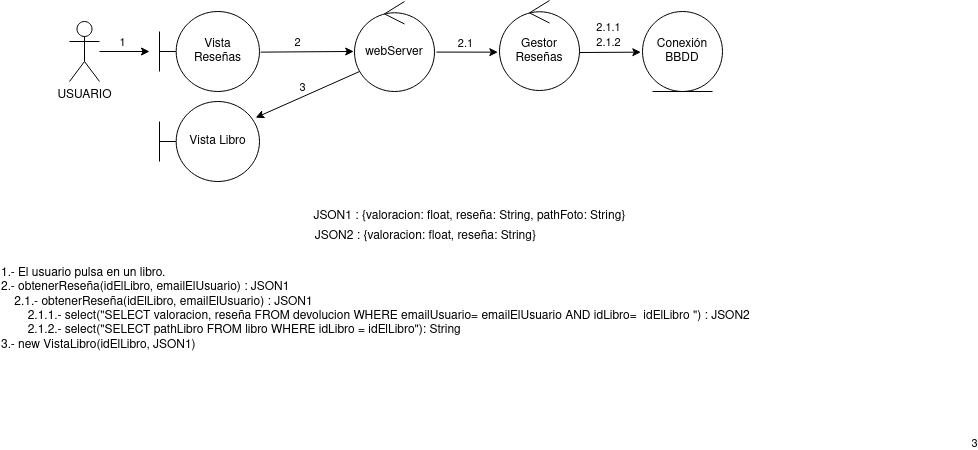

The diagram above was exported from draw.io. Its source (the exported page's mxGraphModel, read from the mxfile embedded in the PNG):
<mxGraphModel dx="941" dy="548" grid="1" gridSize="10" guides="1" tooltips="1" connect="1" arrows="1" fold="1" page="1" pageScale="1" pageWidth="827" pageHeight="1169" math="0" shadow="0">
  <root>
    <mxCell id="0" />
    <mxCell id="1" parent="0" />
    <mxCell id="UJAFh9WgHXa6mscZHTgl-1" value="USUARIO" style="shape=umlActor;verticalLabelPosition=bottom;verticalAlign=top;html=1;outlineConnect=0;" vertex="1" parent="1">
      <mxGeometry x="90" y="160" width="30" height="60" as="geometry" />
    </mxCell>
    <mxCell id="UJAFh9WgHXa6mscZHTgl-2" value="" style="endArrow=classic;html=1;rounded=0;" edge="1" parent="1" source="UJAFh9WgHXa6mscZHTgl-1">
      <mxGeometry width="50" height="50" relative="1" as="geometry">
        <mxPoint x="390" y="290" as="sourcePoint" />
        <mxPoint x="170" y="190" as="targetPoint" />
      </mxGeometry>
    </mxCell>
    <mxCell id="UJAFh9WgHXa6mscZHTgl-3" value="1" style="edgeLabel;html=1;align=center;verticalAlign=middle;resizable=0;points=[];" vertex="1" connectable="0" parent="UJAFh9WgHXa6mscZHTgl-2">
      <mxGeometry x="-0.08" y="-3" relative="1" as="geometry">
        <mxPoint y="-12" as="offset" />
      </mxGeometry>
    </mxCell>
    <mxCell id="UJAFh9WgHXa6mscZHTgl-5" value="webServer" style="ellipse;shape=umlControl;whiteSpace=wrap;html=1;" vertex="1" parent="1">
      <mxGeometry x="375" y="140" width="80" height="90" as="geometry" />
    </mxCell>
    <mxCell id="UJAFh9WgHXa6mscZHTgl-6" value="" style="endArrow=classic;html=1;rounded=0;exitX=1.011;exitY=0.508;exitDx=0;exitDy=0;exitPerimeter=0;entryX=-0.01;entryY=0.555;entryDx=0;entryDy=0;entryPerimeter=0;" edge="1" parent="1" source="UJAFh9WgHXa6mscZHTgl-11" target="UJAFh9WgHXa6mscZHTgl-5">
      <mxGeometry width="50" height="50" relative="1" as="geometry">
        <mxPoint x="331" y="189.71000000000004" as="sourcePoint" />
        <mxPoint x="370" y="190" as="targetPoint" />
      </mxGeometry>
    </mxCell>
    <mxCell id="UJAFh9WgHXa6mscZHTgl-7" value="2" style="edgeLabel;html=1;align=center;verticalAlign=middle;resizable=0;points=[];" vertex="1" connectable="0" parent="UJAFh9WgHXa6mscZHTgl-6">
      <mxGeometry x="-0.08" y="-3" relative="1" as="geometry">
        <mxPoint x="-6" y="-13" as="offset" />
      </mxGeometry>
    </mxCell>
    <mxCell id="UJAFh9WgHXa6mscZHTgl-8" value="Vista Libro" style="shape=umlBoundary;whiteSpace=wrap;html=1;" vertex="1" parent="1">
      <mxGeometry x="180" y="240" width="100" height="80" as="geometry" />
    </mxCell>
    <mxCell id="UJAFh9WgHXa6mscZHTgl-9" value="" style="endArrow=classic;html=1;rounded=0;exitX=0.063;exitY=0.778;exitDx=0;exitDy=0;exitPerimeter=0;entryX=0.962;entryY=0.202;entryDx=0;entryDy=0;entryPerimeter=0;" edge="1" parent="1" source="UJAFh9WgHXa6mscZHTgl-5" target="UJAFh9WgHXa6mscZHTgl-8">
      <mxGeometry width="50" height="50" relative="1" as="geometry">
        <mxPoint x="239.30000000000007" y="230.68000000000006" as="sourcePoint" />
        <mxPoint x="239" y="259" as="targetPoint" />
      </mxGeometry>
    </mxCell>
    <mxCell id="UJAFh9WgHXa6mscZHTgl-10" value="3" style="edgeLabel;html=1;align=center;verticalAlign=middle;resizable=0;points=[];" connectable="0" vertex="1" parent="UJAFh9WgHXa6mscZHTgl-9">
      <mxGeometry x="-0.2808" y="-1" relative="1" as="geometry">
        <mxPoint x="652" y="356" as="offset" />
      </mxGeometry>
    </mxCell>
    <mxCell id="UJAFh9WgHXa6mscZHTgl-27" value="3" style="edgeLabel;html=1;align=center;verticalAlign=middle;resizable=0;points=[];" vertex="1" connectable="0" parent="UJAFh9WgHXa6mscZHTgl-9">
      <mxGeometry x="-0.1264" relative="1" as="geometry">
        <mxPoint x="-12" y="-5" as="offset" />
      </mxGeometry>
    </mxCell>
    <mxCell id="UJAFh9WgHXa6mscZHTgl-11" value="&lt;div&gt;Vista&lt;/div&gt;&lt;div&gt;Reseñas&lt;br&gt;&lt;/div&gt;" style="shape=umlBoundary;whiteSpace=wrap;html=1;" vertex="1" parent="1">
      <mxGeometry x="180" y="150" width="100" height="80" as="geometry" />
    </mxCell>
    <mxCell id="UJAFh9WgHXa6mscZHTgl-12" value="&lt;div&gt;1.- El usuario pulsa en un libro.&lt;/div&gt;&lt;div&gt;2.- obtenerReseña(idElLibro, emailElUsuario) : JSON1&lt;/div&gt;&lt;div&gt;&lt;span style=&quot;&quot;&gt;&lt;span style=&quot;white-space: pre;&quot;&gt;&amp;nbsp;&amp;nbsp;&amp;nbsp;&amp;nbsp;&lt;/span&gt;&lt;/span&gt;2.1.- obtenerReseña(idElLibro, emailElUsuario) : JSON1&lt;/div&gt;&lt;div&gt;&lt;span style=&quot;&quot;&gt;&lt;span style=&quot;&quot;&gt;&lt;span style=&quot;white-space: pre;&quot;&gt;&amp;nbsp;&amp;nbsp;&amp;nbsp;&amp;nbsp;&lt;/span&gt;&lt;/span&gt;&lt;span style=&quot;&quot;&gt;&lt;span style=&quot;white-space: pre;&quot;&gt;&amp;nbsp;&amp;nbsp;&amp;nbsp;&amp;nbsp;&lt;/span&gt;&lt;/span&gt;2.1.1.- select(&quot;SELECT valoracion, reseña FROM devolucion WHERE emailUsuario= emailElUsuario AND idLibro=&amp;nbsp; idElLibro &quot;) : JSON2&lt;br&gt;&lt;/span&gt;&lt;/div&gt;&lt;div&gt;&lt;span style=&quot;&quot;&gt;&lt;span style=&quot;&quot;&gt;&lt;span style=&quot;white-space: pre;&quot;&gt;&amp;nbsp;&amp;nbsp;&amp;nbsp;&amp;nbsp;&lt;/span&gt;&lt;span style=&quot;&quot;&gt;&lt;span style=&quot;white-space: pre;&quot;&gt;&amp;nbsp;&amp;nbsp;&amp;nbsp;&amp;nbsp;&lt;/span&gt;&lt;/span&gt;&lt;/span&gt;2.1.2.- select(&quot;SELECT pathLibro FROM libro WHERE idLibro = idElLibro&quot;): String&lt;br&gt;&lt;/span&gt;&lt;/div&gt;&lt;div&gt;&lt;div&gt;3.- new VistaLibro(idElLibro, JSON1)&lt;/div&gt;&lt;/div&gt;&lt;div&gt;&lt;br&gt;&lt;/div&gt;" style="text;html=1;align=left;verticalAlign=middle;resizable=0;points=[];autosize=1;strokeColor=none;fillColor=none;" vertex="1" parent="1">
      <mxGeometry x="20" y="400" width="770" height="110" as="geometry" />
    </mxCell>
    <mxCell id="UJAFh9WgHXa6mscZHTgl-13" value="&lt;div&gt;JSON1 : {valoracion: float, reseña: String, pathFoto: String}&lt;/div&gt;" style="text;html=1;align=center;verticalAlign=middle;resizable=0;points=[];autosize=1;strokeColor=none;fillColor=none;" vertex="1" parent="1">
      <mxGeometry x="320" y="340" width="340" height="30" as="geometry" />
    </mxCell>
    <mxCell id="UJAFh9WgHXa6mscZHTgl-14" value="&lt;div&gt;Gestor&lt;/div&gt;&lt;div&gt;Reseñas&lt;/div&gt;" style="ellipse;shape=umlControl;whiteSpace=wrap;html=1;" vertex="1" parent="1">
      <mxGeometry x="520" y="139" width="80" height="90" as="geometry" />
    </mxCell>
    <mxCell id="UJAFh9WgHXa6mscZHTgl-15" value="" style="endArrow=classic;html=1;rounded=0;entryX=-0.021;entryY=0.574;entryDx=0;entryDy=0;entryPerimeter=0;exitX=1.024;exitY=0.562;exitDx=0;exitDy=0;exitPerimeter=0;" edge="1" parent="1" source="UJAFh9WgHXa6mscZHTgl-5" target="UJAFh9WgHXa6mscZHTgl-14">
      <mxGeometry width="50" height="50" relative="1" as="geometry">
        <mxPoint x="455" y="189.66" as="sourcePoint" />
        <mxPoint x="518" y="189" as="targetPoint" />
      </mxGeometry>
    </mxCell>
    <mxCell id="UJAFh9WgHXa6mscZHTgl-16" value="2.1" style="edgeLabel;html=1;align=center;verticalAlign=middle;resizable=0;points=[];" vertex="1" connectable="0" parent="UJAFh9WgHXa6mscZHTgl-15">
      <mxGeometry x="-0.08" y="-3" relative="1" as="geometry">
        <mxPoint y="-12" as="offset" />
      </mxGeometry>
    </mxCell>
    <mxCell id="UJAFh9WgHXa6mscZHTgl-18" value="" style="endArrow=classic;html=1;rounded=0;entryX=-0.021;entryY=0.574;entryDx=0;entryDy=0;entryPerimeter=0;exitX=1.024;exitY=0.562;exitDx=0;exitDy=0;exitPerimeter=0;" edge="1" parent="1">
      <mxGeometry width="50" height="50" relative="1" as="geometry">
        <mxPoint x="600" y="191" as="sourcePoint" />
        <mxPoint x="661.3199999999997" y="190.66000000000008" as="targetPoint" />
      </mxGeometry>
    </mxCell>
    <mxCell id="UJAFh9WgHXa6mscZHTgl-19" value="2.1.1" style="edgeLabel;html=1;align=center;verticalAlign=middle;resizable=0;points=[];" vertex="1" connectable="0" parent="UJAFh9WgHXa6mscZHTgl-18">
      <mxGeometry x="-0.08" y="-3" relative="1" as="geometry">
        <mxPoint y="-28" as="offset" />
      </mxGeometry>
    </mxCell>
    <mxCell id="UJAFh9WgHXa6mscZHTgl-21" value="&lt;div&gt;Conexión&lt;/div&gt;&lt;div&gt;BBDD&lt;/div&gt;" style="ellipse;shape=umlEntity;whiteSpace=wrap;html=1;" vertex="1" parent="1">
      <mxGeometry x="663" y="150" width="80" height="80" as="geometry" />
    </mxCell>
    <mxCell id="UJAFh9WgHXa6mscZHTgl-22" value="&lt;div&gt;JSON2 : {valoracion: float, reseña: String}&lt;/div&gt;" style="text;html=1;align=center;verticalAlign=middle;resizable=0;points=[];autosize=1;strokeColor=none;fillColor=none;" vertex="1" parent="1">
      <mxGeometry x="326" y="360" width="240" height="30" as="geometry" />
    </mxCell>
    <mxCell id="UJAFh9WgHXa6mscZHTgl-23" value="2.1.2" style="edgeLabel;html=1;align=center;verticalAlign=middle;resizable=0;points=[];" vertex="1" connectable="0" parent="1">
      <mxGeometry x="629.0020612244628" y="181.00317558627856" as="geometry" />
    </mxCell>
  </root>
</mxGraphModel>